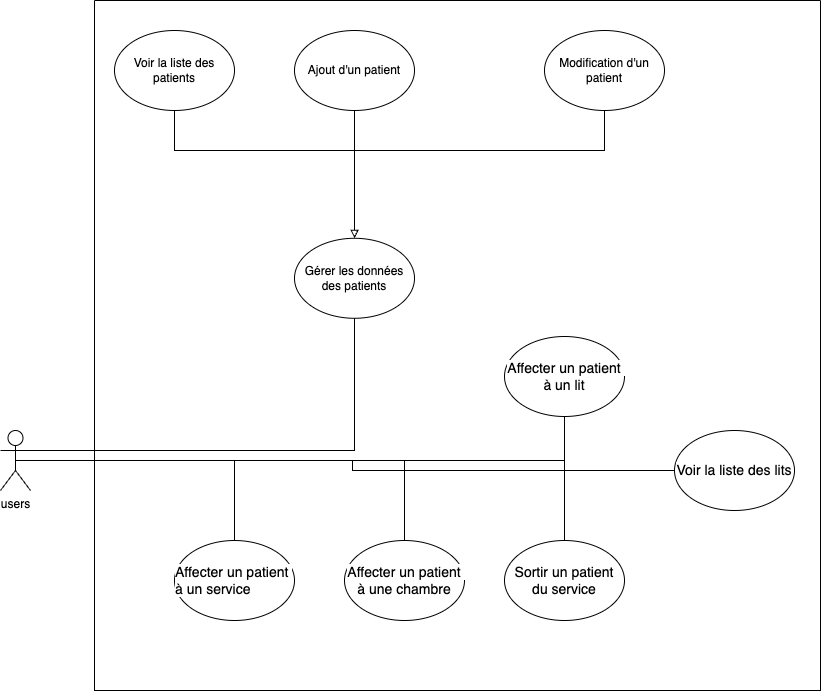

The diagram above was exported from draw.io. Its source (the exported page's mxGraphModel, read from the mxfile embedded in the PNG):
<mxGraphModel dx="3494" dy="3067" grid="1" gridSize="10" guides="1" tooltips="1" connect="1" arrows="1" fold="1" page="1" pageScale="1" pageWidth="827" pageHeight="1169" math="0" shadow="0">
  <root>
    <mxCell id="12av2VfUKlrhlsz8s0ma-0" />
    <mxCell id="12av2VfUKlrhlsz8s0ma-1" parent="12av2VfUKlrhlsz8s0ma-0" />
    <mxCell id="12av2VfUKlrhlsz8s0ma-6" style="edgeStyle=orthogonalEdgeStyle;rounded=0;orthogonalLoop=1;jettySize=auto;html=1;endArrow=block;endFill=0;" parent="12av2VfUKlrhlsz8s0ma-1" source="12av2VfUKlrhlsz8s0ma-41" target="12av2VfUKlrhlsz8s0ma-21" edge="1">
      <mxGeometry relative="1" as="geometry">
        <Array as="points">
          <mxPoint x="-466" y="-940" />
          <mxPoint x="-466" y="-940" />
        </Array>
      </mxGeometry>
    </mxCell>
    <mxCell id="12av2VfUKlrhlsz8s0ma-7" style="edgeStyle=orthogonalEdgeStyle;rounded=0;orthogonalLoop=1;jettySize=auto;html=1;endArrow=block;endFill=0;" parent="12av2VfUKlrhlsz8s0ma-1" source="12av2VfUKlrhlsz8s0ma-40" target="12av2VfUKlrhlsz8s0ma-21" edge="1">
      <mxGeometry relative="1" as="geometry">
        <Array as="points">
          <mxPoint x="-216" y="-910" />
          <mxPoint x="-466" y="-910" />
        </Array>
      </mxGeometry>
    </mxCell>
    <mxCell id="12av2VfUKlrhlsz8s0ma-21" value="Gérer les données des patients" style="ellipse;whiteSpace=wrap;html=1;" parent="12av2VfUKlrhlsz8s0ma-1" vertex="1">
      <mxGeometry x="-526" y="-822.22" width="120" height="80" as="geometry" />
    </mxCell>
    <mxCell id="12av2VfUKlrhlsz8s0ma-26" style="edgeStyle=orthogonalEdgeStyle;rounded=0;orthogonalLoop=1;jettySize=auto;html=1;exitX=1;exitY=0.3333333333333333;exitDx=0;exitDy=0;exitPerimeter=0;endArrow=none;endFill=0;" parent="12av2VfUKlrhlsz8s0ma-1" source="12av2VfUKlrhlsz8s0ma-28" target="12av2VfUKlrhlsz8s0ma-21" edge="1">
      <mxGeometry relative="1" as="geometry">
        <mxPoint x="-546.0000000000005" y="50" as="targetPoint" />
      </mxGeometry>
    </mxCell>
    <mxCell id="12av2VfUKlrhlsz8s0ma-28" value="users" style="shape=umlActor;verticalLabelPosition=bottom;verticalAlign=top;html=1;outlineConnect=0;" parent="12av2VfUKlrhlsz8s0ma-1" vertex="1">
      <mxGeometry x="-820" y="-630" width="30" height="60" as="geometry" />
    </mxCell>
    <mxCell id="12av2VfUKlrhlsz8s0ma-38" value="" style="swimlane;startSize=0;" parent="12av2VfUKlrhlsz8s0ma-1" vertex="1">
      <mxGeometry x="-726" y="-1060" width="726" height="690" as="geometry" />
    </mxCell>
    <mxCell id="12av2VfUKlrhlsz8s0ma-39" value="Voir la liste des patients" style="ellipse;whiteSpace=wrap;html=1;" parent="12av2VfUKlrhlsz8s0ma-38" vertex="1">
      <mxGeometry x="20" y="30" width="120" height="80" as="geometry" />
    </mxCell>
    <mxCell id="12av2VfUKlrhlsz8s0ma-40" value="Modification d'un patient" style="ellipse;whiteSpace=wrap;html=1;" parent="12av2VfUKlrhlsz8s0ma-38" vertex="1">
      <mxGeometry x="450" y="30" width="120" height="80" as="geometry" />
    </mxCell>
    <mxCell id="12av2VfUKlrhlsz8s0ma-41" value="Ajout d'un patient" style="ellipse;whiteSpace=wrap;html=1;" parent="12av2VfUKlrhlsz8s0ma-38" vertex="1">
      <mxGeometry x="200" y="29.99999999999997" width="120" height="80" as="geometry" />
    </mxCell>
    <mxCell id="12av2VfUKlrhlsz8s0ma-42" value="&lt;span style=&quot;font-family: &amp;quot;Nunito Sans&amp;quot;, sans-serif; font-size: 14px; text-align: start; white-space-collapse: preserve; background-color: rgb(255, 255, 255);&quot;&gt;Voir la liste des lits&lt;/span&gt;" style="ellipse;whiteSpace=wrap;html=1;" parent="12av2VfUKlrhlsz8s0ma-38" vertex="1">
      <mxGeometry x="580" y="430" width="120" height="80" as="geometry" />
    </mxCell>
    <mxCell id="12av2VfUKlrhlsz8s0ma-18" value="&lt;span style=&quot;font-family: &amp;quot;Nunito Sans&amp;quot;, sans-serif; font-size: 14px; text-align: start; white-space-collapse: preserve; background-color: rgb(255, 255, 255);&quot;&gt;Affecter un patient à un lit&lt;/span&gt;" style="ellipse;whiteSpace=wrap;html=1;" parent="12av2VfUKlrhlsz8s0ma-38" vertex="1">
      <mxGeometry x="410" y="336" width="120" height="80" as="geometry" />
    </mxCell>
    <mxCell id="12av2VfUKlrhlsz8s0ma-13" value="&lt;span style=&quot;font-family: &amp;quot;Nunito Sans&amp;quot;, sans-serif; font-size: 14px; text-align: start; white-space-collapse: preserve; background-color: rgb(255, 255, 255);&quot;&gt;Sortir un patient du service&lt;/span&gt;" style="ellipse;whiteSpace=wrap;html=1;" parent="12av2VfUKlrhlsz8s0ma-38" vertex="1">
      <mxGeometry x="410" y="540" width="120" height="80" as="geometry" />
    </mxCell>
    <mxCell id="12av2VfUKlrhlsz8s0ma-23" value="&lt;span style=&quot;font-family: &amp;quot;Nunito Sans&amp;quot;, sans-serif; font-size: 14px; text-align: start; white-space-collapse: preserve; background-color: rgb(255, 255, 255);&quot;&gt;Affecter un patient à une chambre&lt;/span&gt;" style="ellipse;whiteSpace=wrap;html=1;" parent="12av2VfUKlrhlsz8s0ma-38" vertex="1">
      <mxGeometry x="250" y="540" width="120" height="80" as="geometry" />
    </mxCell>
    <mxCell id="12av2VfUKlrhlsz8s0ma-16" value="&lt;div style=&quot;text-align: start;&quot;&gt;&lt;font face=&quot;Nunito Sans, sans-serif&quot;&gt;&lt;span style=&quot;font-size: 14px; white-space-collapse: preserve; background-color: rgb(255, 255, 255);&quot;&gt;Affecter un patient à un service&lt;/span&gt;&lt;/font&gt;&lt;/div&gt;" style="ellipse;whiteSpace=wrap;html=1;" parent="12av2VfUKlrhlsz8s0ma-38" vertex="1">
      <mxGeometry x="80" y="540" width="120" height="80" as="geometry" />
    </mxCell>
    <mxCell id="12av2VfUKlrhlsz8s0ma-43" style="edgeStyle=orthogonalEdgeStyle;rounded=0;orthogonalLoop=1;jettySize=auto;html=1;endArrow=block;endFill=0;" parent="12av2VfUKlrhlsz8s0ma-1" source="12av2VfUKlrhlsz8s0ma-39" target="12av2VfUKlrhlsz8s0ma-21" edge="1">
      <mxGeometry relative="1" as="geometry">
        <Array as="points">
          <mxPoint x="-646" y="-910" />
          <mxPoint x="-466" y="-910" />
        </Array>
      </mxGeometry>
    </mxCell>
    <mxCell id="89lkrfwq9j__4Vi5yKK5-1" style="edgeStyle=orthogonalEdgeStyle;rounded=0;orthogonalLoop=1;jettySize=auto;html=1;endArrow=none;endFill=0;" parent="12av2VfUKlrhlsz8s0ma-1" source="12av2VfUKlrhlsz8s0ma-28" target="12av2VfUKlrhlsz8s0ma-23" edge="1">
      <mxGeometry relative="1" as="geometry">
        <mxPoint x="-886" y="-590" as="sourcePoint" />
        <mxPoint x="-456" y="-732" as="targetPoint" />
      </mxGeometry>
    </mxCell>
    <mxCell id="89lkrfwq9j__4Vi5yKK5-2" style="edgeStyle=orthogonalEdgeStyle;rounded=0;orthogonalLoop=1;jettySize=auto;html=1;endArrow=none;endFill=0;" parent="12av2VfUKlrhlsz8s0ma-1" source="12av2VfUKlrhlsz8s0ma-28" target="12av2VfUKlrhlsz8s0ma-18" edge="1">
      <mxGeometry relative="1" as="geometry">
        <mxPoint x="-886" y="-580" as="sourcePoint" />
        <mxPoint x="-626" y="-520" as="targetPoint" />
      </mxGeometry>
    </mxCell>
    <mxCell id="89lkrfwq9j__4Vi5yKK5-3" style="edgeStyle=orthogonalEdgeStyle;rounded=0;orthogonalLoop=1;jettySize=auto;html=1;endArrow=none;endFill=0;" parent="12av2VfUKlrhlsz8s0ma-1" source="12av2VfUKlrhlsz8s0ma-28" target="12av2VfUKlrhlsz8s0ma-42" edge="1">
      <mxGeometry relative="1" as="geometry">
        <mxPoint x="-886" y="-580" as="sourcePoint" />
        <mxPoint x="-426" y="-520" as="targetPoint" />
      </mxGeometry>
    </mxCell>
    <mxCell id="89lkrfwq9j__4Vi5yKK5-4" style="edgeStyle=orthogonalEdgeStyle;rounded=0;orthogonalLoop=1;jettySize=auto;html=1;endArrow=none;endFill=0;exitX=0.5;exitY=0.5;exitDx=0;exitDy=0;exitPerimeter=0;" parent="12av2VfUKlrhlsz8s0ma-1" source="12av2VfUKlrhlsz8s0ma-28" target="12av2VfUKlrhlsz8s0ma-13" edge="1">
      <mxGeometry relative="1" as="geometry">
        <mxPoint x="-886" y="-580" as="sourcePoint" />
        <mxPoint x="-156" y="-540" as="targetPoint" />
      </mxGeometry>
    </mxCell>
    <mxCell id="89lkrfwq9j__4Vi5yKK5-5" style="edgeStyle=orthogonalEdgeStyle;rounded=0;orthogonalLoop=1;jettySize=auto;html=1;endArrow=none;endFill=0;" parent="12av2VfUKlrhlsz8s0ma-1" source="12av2VfUKlrhlsz8s0ma-28" target="12av2VfUKlrhlsz8s0ma-16" edge="1">
      <mxGeometry relative="1" as="geometry">
        <mxPoint x="-901" y="-580" as="sourcePoint" />
        <mxPoint x="-416" y="-310" as="targetPoint" />
      </mxGeometry>
    </mxCell>
  </root>
</mxGraphModel>